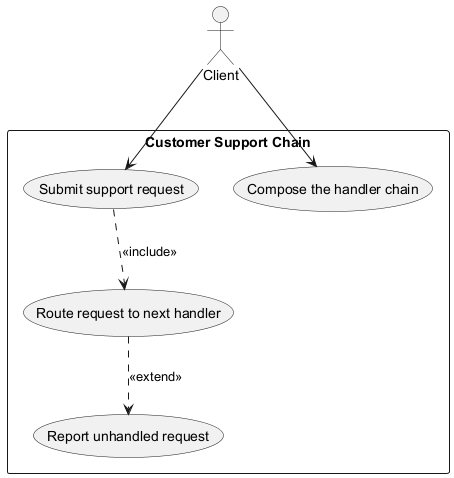

The diagram above was rendered by PlantUML. Its source (embedded in the PNG):
@startuml
actor Client
rectangle "Customer Support Chain" {
  (Submit support request) as uc1
  (Route request to next handler) as uc2
  (Compose the handler chain) as uc3
  (Report unhandled request) as uc4
}
Client --> uc1
Client --> uc3
uc1 ..> uc2 : <<include>>
uc2 ..> uc4 : <<extend>>
@enduml